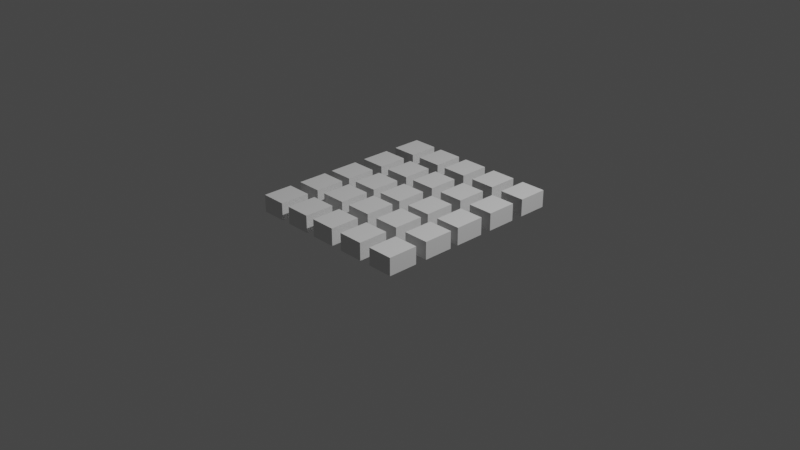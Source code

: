 # Source: r_stone.blend  (saved by Blender 2.83.18; exported with 4.5.12 LTS)
import bpy
from mathutils import Matrix  # noqa: F401  (used for matrix-valued properties, if any)

bpy.ops.wm.read_factory_settings(use_empty=True)
scene = bpy.context.scene
scene.name = 'Scene'

# ---- collections
col_collection = bpy.data.collections.new('Collection'); scene.collection.children.link(col_collection)

# ---- world
world_world = bpy.data.worlds.new('World'); scene.world = world_world
world_world.use_nodes = True; world_world.node_tree.nodes.clear()
_N = world_world.node_tree.nodes; _L = world_world.node_tree.links
n0 = _N.new('ShaderNodeOutputWorld'); n0.name = 'World Output'; n0.location = (300, 300)
n1 = _N.new('ShaderNodeBackground'); n1.name = 'Background'; n1.location = (10, 300)
n1.inputs[0].default_value = (0.05088, 0.05088, 0.05088, 1.0)
_L.new(n1.outputs[0], n0.inputs[0])
n0.is_active_output = True
world_world.color = (0.05088, 0.05088, 0.05088)
world_world.use_sun_shadow = False
world_world.sun_shadow_jitter_overblur = 0.0

# ---- cameras
cam_camera = bpy.data.cameras.new('Camera')
cam_camera.clip_end = 100.0
cam_camera.ortho_scale = 7.314

# ---- lights
light_light = bpy.data.lights.new('Light', 'POINT')
light_light.transmission_factor = 0.0
light_light.energy = 1000.0
light_light.shadow_soft_size = 0.1
light_light.shadow_maximum_resolution = 0.006
light_light.use_absolute_resolution = True

# ---- meshes
me_plane = bpy.data.meshes.new('Plane')
me_plane.from_pydata([(-0.7228, 3.42, 2.175), (0.7228, 3.42, 2.175), (-0.7228, 3.42, 0.7294), (0.7228, 3.42, 0.7294), (-0.7228, -2.446, 0.7294), (-0.7228, -2.446, 2.175), (0.7228, -2.446, 2.175), (0.7228, -2.446, 0.7294)], [], [(0, 2, 3, 1), (5, 6, 7, 4), (3, 2, 4, 7), (0, 1, 6, 5), (1, 3, 7, 6), (2, 0, 5, 4)])
_uv = me_plane.uv_layers.new(name='UVMap')
_uv.uv.foreach_set('vector', [0.0, 0.0, 0.0, 1.0, 1.0, 1.0, 1.0, 0.0, 0.0, 0.0, 1.0, 0.0, 1.0, 1.0, 0.0, 1.0, 1.0, 1.0, 0.0, 1.0, 0.0, 1.0, 1.0, 1.0, 0.0, 0.0, 1.0, 0.0, 1.0, 0.0, 0.0, 0.0, 1.0, 0.0, 1.0, 1.0, 1.0, 1.0, 1.0, 0.0, 0.0, 1.0, 0.0, 0.0, 0.0, 0.0, 0.0, 1.0])
me_plane.use_remesh_fix_poles = True
me_plane.use_remesh_preserve_attributes = False
me_plane.use_mirror_vertex_groups = False
me_plane.update()
me_plane_001 = bpy.data.meshes.new('Plane.001')
me_plane_001.from_pydata([(-0.7228, 3.42, 2.175), (0.7228, 3.42, 2.175), (-0.7228, 3.42, 0.7294), (0.7228, 3.42, 0.7294), (-0.7228, -2.446, 0.7294), (-0.7228, -2.446, 2.175), (0.7228, -2.446, 2.175), (0.7228, -2.446, 0.7294)], [], [(0, 2, 3, 1), (5, 6, 7, 4), (3, 2, 4, 7), (0, 1, 6, 5), (1, 3, 7, 6), (2, 0, 5, 4)])
_uv = me_plane_001.uv_layers.new(name='UVMap')
_uv.uv.foreach_set('vector', [0.0, 0.0, 0.0, 1.0, 1.0, 1.0, 1.0, 0.0, 0.0, 0.0, 1.0, 0.0, 1.0, 1.0, 0.0, 1.0, 1.0, 1.0, 0.0, 1.0, 0.0, 1.0, 1.0, 1.0, 0.0, 0.0, 1.0, 0.0, 1.0, 0.0, 0.0, 0.0, 1.0, 0.0, 1.0, 1.0, 1.0, 1.0, 1.0, 0.0, 0.0, 1.0, 0.0, 0.0, 0.0, 0.0, 0.0, 1.0])
me_plane_001.use_remesh_fix_poles = True
me_plane_001.use_remesh_preserve_attributes = False
me_plane_001.use_mirror_vertex_groups = False
me_plane_001.update()
me_plane_002 = bpy.data.meshes.new('Plane.002')
me_plane_002.from_pydata([(-0.7228, 3.42, 2.175), (0.7228, 3.42, 2.175), (-0.7228, 3.42, 0.7294), (0.7228, 3.42, 0.7294), (-0.7228, -2.446, 0.7294), (-0.7228, -2.446, 2.175), (0.7228, -2.446, 2.175), (0.7228, -2.446, 0.7294)], [], [(0, 2, 3, 1), (5, 6, 7, 4), (3, 2, 4, 7), (0, 1, 6, 5), (1, 3, 7, 6), (2, 0, 5, 4)])
_uv = me_plane_002.uv_layers.new(name='UVMap')
_uv.uv.foreach_set('vector', [0.0, 0.0, 0.0, 1.0, 1.0, 1.0, 1.0, 0.0, 0.0, 0.0, 1.0, 0.0, 1.0, 1.0, 0.0, 1.0, 1.0, 1.0, 0.0, 1.0, 0.0, 1.0, 1.0, 1.0, 0.0, 0.0, 1.0, 0.0, 1.0, 0.0, 0.0, 0.0, 1.0, 0.0, 1.0, 1.0, 1.0, 1.0, 1.0, 0.0, 0.0, 1.0, 0.0, 0.0, 0.0, 0.0, 0.0, 1.0])
me_plane_002.use_remesh_fix_poles = True
me_plane_002.use_remesh_preserve_attributes = False
me_plane_002.use_mirror_vertex_groups = False
me_plane_002.update()
me_plane_004 = bpy.data.meshes.new('Plane.004')
me_plane_004.from_pydata([(-0.7228, 3.42, 2.175), (0.7228, 3.42, 2.175), (-0.7228, 3.42, 0.7294), (0.7228, 3.42, 0.7294), (-0.7228, -2.446, 0.7294), (-0.7228, -2.446, 2.175), (0.7228, -2.446, 2.175), (0.7228, -2.446, 0.7294)], [], [(0, 2, 3, 1), (5, 6, 7, 4), (3, 2, 4, 7), (0, 1, 6, 5), (1, 3, 7, 6), (2, 0, 5, 4)])
_uv = me_plane_004.uv_layers.new(name='UVMap')
_uv.uv.foreach_set('vector', [0.0, 0.0, 0.0, 1.0, 1.0, 1.0, 1.0, 0.0, 0.0, 0.0, 1.0, 0.0, 1.0, 1.0, 0.0, 1.0, 1.0, 1.0, 0.0, 1.0, 0.0, 1.0, 1.0, 1.0, 0.0, 0.0, 1.0, 0.0, 1.0, 0.0, 0.0, 0.0, 1.0, 0.0, 1.0, 1.0, 1.0, 1.0, 1.0, 0.0, 0.0, 1.0, 0.0, 0.0, 0.0, 0.0, 0.0, 1.0])
me_plane_004.use_remesh_fix_poles = True
me_plane_004.use_remesh_preserve_attributes = False
me_plane_004.use_mirror_vertex_groups = False
me_plane_004.update()
me_plane_005 = bpy.data.meshes.new('Plane.005')
me_plane_005.from_pydata([(-0.7228, 3.42, 2.175), (0.7228, 3.42, 2.175), (-0.7228, 3.42, 0.7294), (0.7228, 3.42, 0.7294), (-0.7228, -2.446, 0.7294), (-0.7228, -2.446, 2.175), (0.7228, -2.446, 2.175), (0.7228, -2.446, 0.7294)], [], [(0, 2, 3, 1), (5, 6, 7, 4), (3, 2, 4, 7), (0, 1, 6, 5), (1, 3, 7, 6), (2, 0, 5, 4)])
_uv = me_plane_005.uv_layers.new(name='UVMap')
_uv.uv.foreach_set('vector', [0.0, 0.0, 0.0, 1.0, 1.0, 1.0, 1.0, 0.0, 0.0, 0.0, 1.0, 0.0, 1.0, 1.0, 0.0, 1.0, 1.0, 1.0, 0.0, 1.0, 0.0, 1.0, 1.0, 1.0, 0.0, 0.0, 1.0, 0.0, 1.0, 0.0, 0.0, 0.0, 1.0, 0.0, 1.0, 1.0, 1.0, 1.0, 1.0, 0.0, 0.0, 1.0, 0.0, 0.0, 0.0, 0.0, 0.0, 1.0])
me_plane_005.use_remesh_fix_poles = True
me_plane_005.use_remesh_preserve_attributes = False
me_plane_005.use_mirror_vertex_groups = False
me_plane_005.update()
me_plane_007 = bpy.data.meshes.new('Plane.007')
me_plane_007.from_pydata([(-0.7228, 3.42, 2.175), (0.7228, 3.42, 2.175), (-0.7228, 3.42, 0.7294), (0.7228, 3.42, 0.7294), (-0.7228, -2.446, 0.7294), (-0.7228, -2.446, 2.175), (0.7228, -2.446, 2.175), (0.7228, -2.446, 0.7294)], [], [(0, 2, 3, 1), (5, 6, 7, 4), (3, 2, 4, 7), (0, 1, 6, 5), (1, 3, 7, 6), (2, 0, 5, 4)])
_uv = me_plane_007.uv_layers.new(name='UVMap')
_uv.uv.foreach_set('vector', [0.0, 0.0, 0.0, 1.0, 1.0, 1.0, 1.0, 0.0, 0.0, 0.0, 1.0, 0.0, 1.0, 1.0, 0.0, 1.0, 1.0, 1.0, 0.0, 1.0, 0.0, 1.0, 1.0, 1.0, 0.0, 0.0, 1.0, 0.0, 1.0, 0.0, 0.0, 0.0, 1.0, 0.0, 1.0, 1.0, 1.0, 1.0, 1.0, 0.0, 0.0, 1.0, 0.0, 0.0, 0.0, 0.0, 0.0, 1.0])
me_plane_007.use_remesh_fix_poles = True
me_plane_007.use_remesh_preserve_attributes = False
me_plane_007.use_mirror_vertex_groups = False
me_plane_007.update()
me_plane_008 = bpy.data.meshes.new('Plane.008')
me_plane_008.from_pydata([(-0.7228, 3.42, 2.175), (0.7228, 3.42, 2.175), (-0.7228, 3.42, 0.7294), (0.7228, 3.42, 0.7294), (-0.7228, -2.446, 0.7294), (-0.7228, -2.446, 2.175), (0.7228, -2.446, 2.175), (0.7228, -2.446, 0.7294)], [], [(0, 2, 3, 1), (5, 6, 7, 4), (3, 2, 4, 7), (0, 1, 6, 5), (1, 3, 7, 6), (2, 0, 5, 4)])
_uv = me_plane_008.uv_layers.new(name='UVMap')
_uv.uv.foreach_set('vector', [0.0, 0.0, 0.0, 1.0, 1.0, 1.0, 1.0, 0.0, 0.0, 0.0, 1.0, 0.0, 1.0, 1.0, 0.0, 1.0, 1.0, 1.0, 0.0, 1.0, 0.0, 1.0, 1.0, 1.0, 0.0, 0.0, 1.0, 0.0, 1.0, 0.0, 0.0, 0.0, 1.0, 0.0, 1.0, 1.0, 1.0, 1.0, 1.0, 0.0, 0.0, 1.0, 0.0, 0.0, 0.0, 0.0, 0.0, 1.0])
me_plane_008.use_remesh_fix_poles = True
me_plane_008.use_remesh_preserve_attributes = False
me_plane_008.use_mirror_vertex_groups = False
me_plane_008.update()
me_plane_009 = bpy.data.meshes.new('Plane.009')
me_plane_009.from_pydata([(-0.7228, 3.42, 2.175), (0.7228, 3.42, 2.175), (-0.7228, 3.42, 0.7294), (0.7228, 3.42, 0.7294), (-0.7228, -2.446, 0.7294), (-0.7228, -2.446, 2.175), (0.7228, -2.446, 2.175), (0.7228, -2.446, 0.7294)], [], [(0, 2, 3, 1), (5, 6, 7, 4), (3, 2, 4, 7), (0, 1, 6, 5), (1, 3, 7, 6), (2, 0, 5, 4)])
_uv = me_plane_009.uv_layers.new(name='UVMap')
_uv.uv.foreach_set('vector', [0.0, 0.0, 0.0, 1.0, 1.0, 1.0, 1.0, 0.0, 0.0, 0.0, 1.0, 0.0, 1.0, 1.0, 0.0, 1.0, 1.0, 1.0, 0.0, 1.0, 0.0, 1.0, 1.0, 1.0, 0.0, 0.0, 1.0, 0.0, 1.0, 0.0, 0.0, 0.0, 1.0, 0.0, 1.0, 1.0, 1.0, 1.0, 1.0, 0.0, 0.0, 1.0, 0.0, 0.0, 0.0, 0.0, 0.0, 1.0])
me_plane_009.use_remesh_fix_poles = True
me_plane_009.use_remesh_preserve_attributes = False
me_plane_009.use_mirror_vertex_groups = False
me_plane_009.update()
me_plane_011 = bpy.data.meshes.new('Plane.011')
me_plane_011.from_pydata([(-0.7228, 3.42, 2.175), (0.7228, 3.42, 2.175), (-0.7228, 3.42, 0.7294), (0.7228, 3.42, 0.7294), (-0.7228, -2.446, 0.7294), (-0.7228, -2.446, 2.175), (0.7228, -2.446, 2.175), (0.7228, -2.446, 0.7294)], [], [(0, 2, 3, 1), (5, 6, 7, 4), (3, 2, 4, 7), (0, 1, 6, 5), (1, 3, 7, 6), (2, 0, 5, 4)])
_uv = me_plane_011.uv_layers.new(name='UVMap')
_uv.uv.foreach_set('vector', [0.0, 0.0, 0.0, 1.0, 1.0, 1.0, 1.0, 0.0, 0.0, 0.0, 1.0, 0.0, 1.0, 1.0, 0.0, 1.0, 1.0, 1.0, 0.0, 1.0, 0.0, 1.0, 1.0, 1.0, 0.0, 0.0, 1.0, 0.0, 1.0, 0.0, 0.0, 0.0, 1.0, 0.0, 1.0, 1.0, 1.0, 1.0, 1.0, 0.0, 0.0, 1.0, 0.0, 0.0, 0.0, 0.0, 0.0, 1.0])
me_plane_011.use_remesh_fix_poles = True
me_plane_011.use_remesh_preserve_attributes = False
me_plane_011.use_mirror_vertex_groups = False
me_plane_011.update()
me_plane_012 = bpy.data.meshes.new('Plane.012')
me_plane_012.from_pydata([(-0.7228, 3.42, 2.175), (0.7228, 3.42, 2.175), (-0.7228, 3.42, 0.7294), (0.7228, 3.42, 0.7294), (-0.7228, -2.446, 0.7294), (-0.7228, -2.446, 2.175), (0.7228, -2.446, 2.175), (0.7228, -2.446, 0.7294)], [], [(0, 2, 3, 1), (5, 6, 7, 4), (3, 2, 4, 7), (0, 1, 6, 5), (1, 3, 7, 6), (2, 0, 5, 4)])
_uv = me_plane_012.uv_layers.new(name='UVMap')
_uv.uv.foreach_set('vector', [0.0, 0.0, 0.0, 1.0, 1.0, 1.0, 1.0, 0.0, 0.0, 0.0, 1.0, 0.0, 1.0, 1.0, 0.0, 1.0, 1.0, 1.0, 0.0, 1.0, 0.0, 1.0, 1.0, 1.0, 0.0, 0.0, 1.0, 0.0, 1.0, 0.0, 0.0, 0.0, 1.0, 0.0, 1.0, 1.0, 1.0, 1.0, 1.0, 0.0, 0.0, 1.0, 0.0, 0.0, 0.0, 0.0, 0.0, 1.0])
me_plane_012.use_remesh_fix_poles = True
me_plane_012.use_remesh_preserve_attributes = False
me_plane_012.use_mirror_vertex_groups = False
me_plane_012.update()
me_plane_014 = bpy.data.meshes.new('Plane.014')
me_plane_014.from_pydata([(-0.7228, 3.42, 2.175), (0.7228, 3.42, 2.175), (-0.7228, 3.42, 0.7294), (0.7228, 3.42, 0.7294), (-0.7228, -2.446, 0.7294), (-0.7228, -2.446, 2.175), (0.7228, -2.446, 2.175), (0.7228, -2.446, 0.7294)], [], [(0, 2, 3, 1), (5, 6, 7, 4), (3, 2, 4, 7), (0, 1, 6, 5), (1, 3, 7, 6), (2, 0, 5, 4)])
_uv = me_plane_014.uv_layers.new(name='UVMap')
_uv.uv.foreach_set('vector', [0.0, 0.0, 0.0, 1.0, 1.0, 1.0, 1.0, 0.0, 0.0, 0.0, 1.0, 0.0, 1.0, 1.0, 0.0, 1.0, 1.0, 1.0, 0.0, 1.0, 0.0, 1.0, 1.0, 1.0, 0.0, 0.0, 1.0, 0.0, 1.0, 0.0, 0.0, 0.0, 1.0, 0.0, 1.0, 1.0, 1.0, 1.0, 1.0, 0.0, 0.0, 1.0, 0.0, 0.0, 0.0, 0.0, 0.0, 1.0])
me_plane_014.use_remesh_fix_poles = True
me_plane_014.use_remesh_preserve_attributes = False
me_plane_014.use_mirror_vertex_groups = False
me_plane_014.update()
me_plane_015 = bpy.data.meshes.new('Plane.015')
me_plane_015.from_pydata([(-0.7228, 3.42, 2.175), (0.7228, 3.42, 2.175), (-0.7228, 3.42, 0.7294), (0.7228, 3.42, 0.7294), (-0.7228, -2.446, 0.7294), (-0.7228, -2.446, 2.175), (0.7228, -2.446, 2.175), (0.7228, -2.446, 0.7294)], [], [(0, 2, 3, 1), (5, 6, 7, 4), (3, 2, 4, 7), (0, 1, 6, 5), (1, 3, 7, 6), (2, 0, 5, 4)])
_uv = me_plane_015.uv_layers.new(name='UVMap')
_uv.uv.foreach_set('vector', [0.0, 0.0, 0.0, 1.0, 1.0, 1.0, 1.0, 0.0, 0.0, 0.0, 1.0, 0.0, 1.0, 1.0, 0.0, 1.0, 1.0, 1.0, 0.0, 1.0, 0.0, 1.0, 1.0, 1.0, 0.0, 0.0, 1.0, 0.0, 1.0, 0.0, 0.0, 0.0, 1.0, 0.0, 1.0, 1.0, 1.0, 1.0, 1.0, 0.0, 0.0, 1.0, 0.0, 0.0, 0.0, 0.0, 0.0, 1.0])
me_plane_015.use_remesh_fix_poles = True
me_plane_015.use_remesh_preserve_attributes = False
me_plane_015.use_mirror_vertex_groups = False
me_plane_015.update()
me_plane_016 = bpy.data.meshes.new('Plane.016')
me_plane_016.from_pydata([(-0.7228, 3.42, 2.175), (0.7228, 3.42, 2.175), (-0.7228, 3.42, 0.7294), (0.7228, 3.42, 0.7294), (-0.7228, -2.446, 0.7294), (-0.7228, -2.446, 2.175), (0.7228, -2.446, 2.175), (0.7228, -2.446, 0.7294)], [], [(0, 2, 3, 1), (5, 6, 7, 4), (3, 2, 4, 7), (0, 1, 6, 5), (1, 3, 7, 6), (2, 0, 5, 4)])
_uv = me_plane_016.uv_layers.new(name='UVMap')
_uv.uv.foreach_set('vector', [0.0, 0.0, 0.0, 1.0, 1.0, 1.0, 1.0, 0.0, 0.0, 0.0, 1.0, 0.0, 1.0, 1.0, 0.0, 1.0, 1.0, 1.0, 0.0, 1.0, 0.0, 1.0, 1.0, 1.0, 0.0, 0.0, 1.0, 0.0, 1.0, 0.0, 0.0, 0.0, 1.0, 0.0, 1.0, 1.0, 1.0, 1.0, 1.0, 0.0, 0.0, 1.0, 0.0, 0.0, 0.0, 0.0, 0.0, 1.0])
me_plane_016.use_remesh_fix_poles = True
me_plane_016.use_remesh_preserve_attributes = False
me_plane_016.use_mirror_vertex_groups = False
me_plane_016.update()
me_plane_018 = bpy.data.meshes.new('Plane.018')
me_plane_018.from_pydata([(-0.7228, 3.42, 2.175), (0.7228, 3.42, 2.175), (-0.7228, 3.42, 0.7294), (0.7228, 3.42, 0.7294), (-0.7228, -2.446, 0.7294), (-0.7228, -2.446, 2.175), (0.7228, -2.446, 2.175), (0.7228, -2.446, 0.7294)], [], [(0, 2, 3, 1), (5, 6, 7, 4), (3, 2, 4, 7), (0, 1, 6, 5), (1, 3, 7, 6), (2, 0, 5, 4)])
_uv = me_plane_018.uv_layers.new(name='UVMap')
_uv.uv.foreach_set('vector', [0.0, 0.0, 0.0, 1.0, 1.0, 1.0, 1.0, 0.0, 0.0, 0.0, 1.0, 0.0, 1.0, 1.0, 0.0, 1.0, 1.0, 1.0, 0.0, 1.0, 0.0, 1.0, 1.0, 1.0, 0.0, 0.0, 1.0, 0.0, 1.0, 0.0, 0.0, 0.0, 1.0, 0.0, 1.0, 1.0, 1.0, 1.0, 1.0, 0.0, 0.0, 1.0, 0.0, 0.0, 0.0, 0.0, 0.0, 1.0])
me_plane_018.use_remesh_fix_poles = True
me_plane_018.use_remesh_preserve_attributes = False
me_plane_018.use_mirror_vertex_groups = False
me_plane_018.update()
me_plane_019 = bpy.data.meshes.new('Plane.019')
me_plane_019.from_pydata([(-0.7228, 3.42, 2.175), (0.7228, 3.42, 2.175), (-0.7228, 3.42, 0.7294), (0.7228, 3.42, 0.7294), (-0.7228, -2.446, 0.7294), (-0.7228, -2.446, 2.175), (0.7228, -2.446, 2.175), (0.7228, -2.446, 0.7294)], [], [(0, 2, 3, 1), (5, 6, 7, 4), (3, 2, 4, 7), (0, 1, 6, 5), (1, 3, 7, 6), (2, 0, 5, 4)])
_uv = me_plane_019.uv_layers.new(name='UVMap')
_uv.uv.foreach_set('vector', [0.0, 0.0, 0.0, 1.0, 1.0, 1.0, 1.0, 0.0, 0.0, 0.0, 1.0, 0.0, 1.0, 1.0, 0.0, 1.0, 1.0, 1.0, 0.0, 1.0, 0.0, 1.0, 1.0, 1.0, 0.0, 0.0, 1.0, 0.0, 1.0, 0.0, 0.0, 0.0, 1.0, 0.0, 1.0, 1.0, 1.0, 1.0, 1.0, 0.0, 0.0, 1.0, 0.0, 0.0, 0.0, 0.0, 0.0, 1.0])
me_plane_019.use_remesh_fix_poles = True
me_plane_019.use_remesh_preserve_attributes = False
me_plane_019.use_mirror_vertex_groups = False
me_plane_019.update()
me_plane_021 = bpy.data.meshes.new('Plane.021')
me_plane_021.from_pydata([(-0.7228, 3.42, 2.175), (0.7228, 3.42, 2.175), (-0.7228, 3.42, 0.7294), (0.7228, 3.42, 0.7294), (-0.7228, -2.446, 0.7294), (-0.7228, -2.446, 2.175), (0.7228, -2.446, 2.175), (0.7228, -2.446, 0.7294)], [], [(0, 2, 3, 1), (5, 6, 7, 4), (3, 2, 4, 7), (0, 1, 6, 5), (1, 3, 7, 6), (2, 0, 5, 4)])
_uv = me_plane_021.uv_layers.new(name='UVMap')
_uv.uv.foreach_set('vector', [0.0, 0.0, 0.0, 1.0, 1.0, 1.0, 1.0, 0.0, 0.0, 0.0, 1.0, 0.0, 1.0, 1.0, 0.0, 1.0, 1.0, 1.0, 0.0, 1.0, 0.0, 1.0, 1.0, 1.0, 0.0, 0.0, 1.0, 0.0, 1.0, 0.0, 0.0, 0.0, 1.0, 0.0, 1.0, 1.0, 1.0, 1.0, 1.0, 0.0, 0.0, 1.0, 0.0, 0.0, 0.0, 0.0, 0.0, 1.0])
me_plane_021.use_remesh_fix_poles = True
me_plane_021.use_remesh_preserve_attributes = False
me_plane_021.use_mirror_vertex_groups = False
me_plane_021.update()
me_plane_022 = bpy.data.meshes.new('Plane.022')
me_plane_022.from_pydata([(-0.7228, 3.42, 2.175), (0.7228, 3.42, 2.175), (-0.7228, 3.42, 0.7294), (0.7228, 3.42, 0.7294), (-0.7228, -2.446, 0.7294), (-0.7228, -2.446, 2.175), (0.7228, -2.446, 2.175), (0.7228, -2.446, 0.7294)], [], [(0, 2, 3, 1), (5, 6, 7, 4), (3, 2, 4, 7), (0, 1, 6, 5), (1, 3, 7, 6), (2, 0, 5, 4)])
_uv = me_plane_022.uv_layers.new(name='UVMap')
_uv.uv.foreach_set('vector', [0.0, 0.0, 0.0, 1.0, 1.0, 1.0, 1.0, 0.0, 0.0, 0.0, 1.0, 0.0, 1.0, 1.0, 0.0, 1.0, 1.0, 1.0, 0.0, 1.0, 0.0, 1.0, 1.0, 1.0, 0.0, 0.0, 1.0, 0.0, 1.0, 0.0, 0.0, 0.0, 1.0, 0.0, 1.0, 1.0, 1.0, 1.0, 1.0, 0.0, 0.0, 1.0, 0.0, 0.0, 0.0, 0.0, 0.0, 1.0])
me_plane_022.use_remesh_fix_poles = True
me_plane_022.use_remesh_preserve_attributes = False
me_plane_022.use_mirror_vertex_groups = False
me_plane_022.update()
me_plane_023 = bpy.data.meshes.new('Plane.023')
me_plane_023.from_pydata([(-0.7228, 3.42, 2.175), (0.7228, 3.42, 2.175), (-0.7228, 3.42, 0.7294), (0.7228, 3.42, 0.7294), (-0.7228, -2.446, 0.7294), (-0.7228, -2.446, 2.175), (0.7228, -2.446, 2.175), (0.7228, -2.446, 0.7294)], [], [(0, 2, 3, 1), (5, 6, 7, 4), (3, 2, 4, 7), (0, 1, 6, 5), (1, 3, 7, 6), (2, 0, 5, 4)])
_uv = me_plane_023.uv_layers.new(name='UVMap')
_uv.uv.foreach_set('vector', [0.0, 0.0, 0.0, 1.0, 1.0, 1.0, 1.0, 0.0, 0.0, 0.0, 1.0, 0.0, 1.0, 1.0, 0.0, 1.0, 1.0, 1.0, 0.0, 1.0, 0.0, 1.0, 1.0, 1.0, 0.0, 0.0, 1.0, 0.0, 1.0, 0.0, 0.0, 0.0, 1.0, 0.0, 1.0, 1.0, 1.0, 1.0, 1.0, 0.0, 0.0, 1.0, 0.0, 0.0, 0.0, 0.0, 0.0, 1.0])
me_plane_023.use_remesh_fix_poles = True
me_plane_023.use_remesh_preserve_attributes = False
me_plane_023.use_mirror_vertex_groups = False
me_plane_023.update()
me_plane_024 = bpy.data.meshes.new('Plane.024')
me_plane_024.from_pydata([(-0.7228, 3.42, 2.175), (0.7228, 3.42, 2.175), (-0.7228, 3.42, 0.7294), (0.7228, 3.42, 0.7294), (-0.7228, -2.446, 0.7294), (-0.7228, -2.446, 2.175), (0.7228, -2.446, 2.175), (0.7228, -2.446, 0.7294)], [], [(0, 2, 3, 1), (5, 6, 7, 4), (3, 2, 4, 7), (0, 1, 6, 5), (1, 3, 7, 6), (2, 0, 5, 4)])
_uv = me_plane_024.uv_layers.new(name='UVMap')
_uv.uv.foreach_set('vector', [0.0, 0.0, 0.0, 1.0, 1.0, 1.0, 1.0, 0.0, 0.0, 0.0, 1.0, 0.0, 1.0, 1.0, 0.0, 1.0, 1.0, 1.0, 0.0, 1.0, 0.0, 1.0, 1.0, 1.0, 0.0, 0.0, 1.0, 0.0, 1.0, 0.0, 0.0, 0.0, 1.0, 0.0, 1.0, 1.0, 1.0, 1.0, 1.0, 0.0, 0.0, 1.0, 0.0, 0.0, 0.0, 0.0, 0.0, 1.0])
me_plane_024.use_remesh_fix_poles = True
me_plane_024.use_remesh_preserve_attributes = False
me_plane_024.use_mirror_vertex_groups = False
me_plane_024.update()
me_plane_025 = bpy.data.meshes.new('Plane.025')
me_plane_025.from_pydata([(-0.7228, 3.42, 2.175), (0.7228, 3.42, 2.175), (-0.7228, 3.42, 0.7294), (0.7228, 3.42, 0.7294), (-0.7228, -2.446, 0.7294), (-0.7228, -2.446, 2.175), (0.7228, -2.446, 2.175), (0.7228, -2.446, 0.7294)], [], [(0, 2, 3, 1), (5, 6, 7, 4), (3, 2, 4, 7), (0, 1, 6, 5), (1, 3, 7, 6), (2, 0, 5, 4)])
_uv = me_plane_025.uv_layers.new(name='UVMap')
_uv.uv.foreach_set('vector', [0.0, 0.0, 0.0, 1.0, 1.0, 1.0, 1.0, 0.0, 0.0, 0.0, 1.0, 0.0, 1.0, 1.0, 0.0, 1.0, 1.0, 1.0, 0.0, 1.0, 0.0, 1.0, 1.0, 1.0, 0.0, 0.0, 1.0, 0.0, 1.0, 0.0, 0.0, 0.0, 1.0, 0.0, 1.0, 1.0, 1.0, 1.0, 1.0, 0.0, 0.0, 1.0, 0.0, 0.0, 0.0, 0.0, 0.0, 1.0])
me_plane_025.use_remesh_fix_poles = True
me_plane_025.use_remesh_preserve_attributes = False
me_plane_025.use_mirror_vertex_groups = False
me_plane_025.update()
me_plane_026 = bpy.data.meshes.new('Plane.026')
me_plane_026.from_pydata([(-0.7228, 3.42, 2.175), (0.7228, 3.42, 2.175), (-0.7228, 3.42, 0.7294), (0.7228, 3.42, 0.7294), (-0.7228, -2.446, 0.7294), (-0.7228, -2.446, 2.175), (0.7228, -2.446, 2.175), (0.7228, -2.446, 0.7294)], [], [(0, 2, 3, 1), (5, 6, 7, 4), (3, 2, 4, 7), (0, 1, 6, 5), (1, 3, 7, 6), (2, 0, 5, 4)])
_uv = me_plane_026.uv_layers.new(name='UVMap')
_uv.uv.foreach_set('vector', [0.0, 0.0, 0.0, 1.0, 1.0, 1.0, 1.0, 0.0, 0.0, 0.0, 1.0, 0.0, 1.0, 1.0, 0.0, 1.0, 1.0, 1.0, 0.0, 1.0, 0.0, 1.0, 1.0, 1.0, 0.0, 0.0, 1.0, 0.0, 1.0, 0.0, 0.0, 0.0, 1.0, 0.0, 1.0, 1.0, 1.0, 1.0, 1.0, 0.0, 0.0, 1.0, 0.0, 0.0, 0.0, 0.0, 0.0, 1.0])
me_plane_026.use_remesh_fix_poles = True
me_plane_026.use_remesh_preserve_attributes = False
me_plane_026.use_mirror_vertex_groups = False
me_plane_026.update()
me_plane_027 = bpy.data.meshes.new('Plane.027')
me_plane_027.from_pydata([(-0.7228, 3.42, 2.175), (0.7228, 3.42, 2.175), (-0.7228, 3.42, 0.7294), (0.7228, 3.42, 0.7294), (-0.7228, -2.446, 0.7294), (-0.7228, -2.446, 2.175), (0.7228, -2.446, 2.175), (0.7228, -2.446, 0.7294)], [], [(0, 2, 3, 1), (5, 6, 7, 4), (3, 2, 4, 7), (0, 1, 6, 5), (1, 3, 7, 6), (2, 0, 5, 4)])
_uv = me_plane_027.uv_layers.new(name='UVMap')
_uv.uv.foreach_set('vector', [0.0, 0.0, 0.0, 1.0, 1.0, 1.0, 1.0, 0.0, 0.0, 0.0, 1.0, 0.0, 1.0, 1.0, 0.0, 1.0, 1.0, 1.0, 0.0, 1.0, 0.0, 1.0, 1.0, 1.0, 0.0, 0.0, 1.0, 0.0, 1.0, 0.0, 0.0, 0.0, 1.0, 0.0, 1.0, 1.0, 1.0, 1.0, 1.0, 0.0, 0.0, 1.0, 0.0, 0.0, 0.0, 0.0, 0.0, 1.0])
me_plane_027.use_remesh_fix_poles = True
me_plane_027.use_remesh_preserve_attributes = False
me_plane_027.use_mirror_vertex_groups = False
me_plane_027.update()
me_plane_028 = bpy.data.meshes.new('Plane.028')
me_plane_028.from_pydata([(-0.7228, 3.42, 2.175), (0.7228, 3.42, 2.175), (-0.7228, 3.42, 0.7294), (0.7228, 3.42, 0.7294), (-0.7228, -2.446, 0.7294), (-0.7228, -2.446, 2.175), (0.7228, -2.446, 2.175), (0.7228, -2.446, 0.7294)], [], [(0, 2, 3, 1), (5, 6, 7, 4), (3, 2, 4, 7), (0, 1, 6, 5), (1, 3, 7, 6), (2, 0, 5, 4)])
_uv = me_plane_028.uv_layers.new(name='UVMap')
_uv.uv.foreach_set('vector', [0.0, 0.0, 0.0, 1.0, 1.0, 1.0, 1.0, 0.0, 0.0, 0.0, 1.0, 0.0, 1.0, 1.0, 0.0, 1.0, 1.0, 1.0, 0.0, 1.0, 0.0, 1.0, 1.0, 1.0, 0.0, 0.0, 1.0, 0.0, 1.0, 0.0, 0.0, 0.0, 1.0, 0.0, 1.0, 1.0, 1.0, 1.0, 1.0, 0.0, 0.0, 1.0, 0.0, 0.0, 0.0, 0.0, 0.0, 1.0])
me_plane_028.use_remesh_fix_poles = True
me_plane_028.use_remesh_preserve_attributes = False
me_plane_028.use_mirror_vertex_groups = False
me_plane_028.update()
me_plane_029 = bpy.data.meshes.new('Plane.029')
me_plane_029.from_pydata([(-0.7228, 3.42, 2.175), (0.7228, 3.42, 2.175), (-0.7228, 3.42, 0.7294), (0.7228, 3.42, 0.7294), (-0.7228, -2.446, 0.7294), (-0.7228, -2.446, 2.175), (0.7228, -2.446, 2.175), (0.7228, -2.446, 0.7294)], [], [(0, 2, 3, 1), (5, 6, 7, 4), (3, 2, 4, 7), (0, 1, 6, 5), (1, 3, 7, 6), (2, 0, 5, 4)])
_uv = me_plane_029.uv_layers.new(name='UVMap')
_uv.uv.foreach_set('vector', [0.0, 0.0, 0.0, 1.0, 1.0, 1.0, 1.0, 0.0, 0.0, 0.0, 1.0, 0.0, 1.0, 1.0, 0.0, 1.0, 1.0, 1.0, 0.0, 1.0, 0.0, 1.0, 1.0, 1.0, 0.0, 0.0, 1.0, 0.0, 1.0, 0.0, 0.0, 0.0, 1.0, 0.0, 1.0, 1.0, 1.0, 1.0, 1.0, 0.0, 0.0, 1.0, 0.0, 0.0, 0.0, 0.0, 0.0, 1.0])
me_plane_029.use_remesh_fix_poles = True
me_plane_029.use_remesh_preserve_attributes = False
me_plane_029.use_mirror_vertex_groups = False
me_plane_029.update()
me_plane_030 = bpy.data.meshes.new('Plane.030')
me_plane_030.from_pydata([(-0.7228, 3.42, 2.175), (0.7228, 3.42, 2.175), (-0.7228, 3.42, 0.7294), (0.7228, 3.42, 0.7294), (-0.7228, -2.446, 0.7294), (-0.7228, -2.446, 2.175), (0.7228, -2.446, 2.175), (0.7228, -2.446, 0.7294)], [], [(0, 2, 3, 1), (5, 6, 7, 4), (3, 2, 4, 7), (0, 1, 6, 5), (1, 3, 7, 6), (2, 0, 5, 4)])
_uv = me_plane_030.uv_layers.new(name='UVMap')
_uv.uv.foreach_set('vector', [0.0, 0.0, 0.0, 1.0, 1.0, 1.0, 1.0, 0.0, 0.0, 0.0, 1.0, 0.0, 1.0, 1.0, 0.0, 1.0, 1.0, 1.0, 0.0, 1.0, 0.0, 1.0, 1.0, 1.0, 0.0, 0.0, 1.0, 0.0, 1.0, 0.0, 0.0, 0.0, 1.0, 0.0, 1.0, 1.0, 1.0, 1.0, 1.0, 0.0, 0.0, 1.0, 0.0, 0.0, 0.0, 0.0, 0.0, 1.0])
me_plane_030.use_remesh_fix_poles = True
me_plane_030.use_remesh_preserve_attributes = False
me_plane_030.use_mirror_vertex_groups = False
me_plane_030.update()

# ---- objects
ob_light = bpy.data.objects.new('Light', light_light)
ob_camera = bpy.data.objects.new('Camera', cam_camera)
ob_plane = bpy.data.objects.new('Plane', me_plane)
ob_plane_001 = bpy.data.objects.new('Plane.001', me_plane_001)
ob_plane_002 = bpy.data.objects.new('Plane.002', me_plane_002)
ob_plane_004 = bpy.data.objects.new('Plane.004', me_plane_004)
ob_plane_005 = bpy.data.objects.new('Plane.005', me_plane_005)
ob_plane_007 = bpy.data.objects.new('Plane.007', me_plane_007)
ob_plane_008 = bpy.data.objects.new('Plane.008', me_plane_008)
ob_plane_009 = bpy.data.objects.new('Plane.009', me_plane_009)
ob_plane_011 = bpy.data.objects.new('Plane.011', me_plane_011)
ob_plane_012 = bpy.data.objects.new('Plane.012', me_plane_012)
ob_plane_014 = bpy.data.objects.new('Plane.014', me_plane_014)
ob_plane_015 = bpy.data.objects.new('Plane.015', me_plane_015)
ob_plane_016 = bpy.data.objects.new('Plane.016', me_plane_016)
ob_plane_018 = bpy.data.objects.new('Plane.018', me_plane_018)
ob_plane_019 = bpy.data.objects.new('Plane.019', me_plane_019)
ob_plane_003 = bpy.data.objects.new('Plane.003', me_plane_021)
ob_plane_006 = bpy.data.objects.new('Plane.006', me_plane_022)
ob_plane_010 = bpy.data.objects.new('Plane.010', me_plane_023)
ob_plane_013 = bpy.data.objects.new('Plane.013', me_plane_024)
ob_plane_017 = bpy.data.objects.new('Plane.017', me_plane_025)
ob_plane_020 = bpy.data.objects.new('Plane.020', me_plane_026)
ob_plane_021 = bpy.data.objects.new('Plane.021', me_plane_027)
ob_plane_022 = bpy.data.objects.new('Plane.022', me_plane_028)
ob_plane_023 = bpy.data.objects.new('Plane.023', me_plane_029)
ob_plane_024 = bpy.data.objects.new('Plane.024', me_plane_030)

# ---- transforms, parenting, visibility, modifiers, constraints
ob_light.location = (4.076, 1.005, 5.904)
ob_light.rotation_euler = (0.6503, 0.05522, 1.866)
ob_light.lock_rotations_4d = False
ob_light.empty_display_type = 'ARROWS'
ob_light.color = (0.0, 0.0, 0.0, 0.0)
ob_light.lineart.crease_threshold = 0.0
ob_camera.location = (7.359, -6.926, 4.958)
ob_camera.rotation_euler = (1.109, 0.0, 0.8149)
ob_camera.lock_rotations_4d = False
ob_camera.empty_display_type = 'ARROWS'
ob_camera.color = (0.0, 0.0, 0.0, 0.0)
ob_camera.display_type = 'WIRE'
ob_camera.lineart.crease_threshold = 0.0
ob_plane.location = (-0.002322, 0.01126, 0.0)
ob_plane.scale = (0.1906, 0.05544, 0.1291)
ob_plane.lineart.crease_threshold = 0.0
ob_plane_001.location = (0.3978, 0.01126, 0.0)
ob_plane_001.scale = (0.1906, 0.05544, 0.1291)
ob_plane_001.lineart.crease_threshold = 0.0
ob_plane_002.location = (0.8007, 0.01126, 0.0)
ob_plane_002.scale = (0.1906, 0.05544, 0.1291)
ob_plane_002.lineart.crease_threshold = 0.0
ob_plane_004.location = (-0.3809, 0.01126, 0.0)
ob_plane_004.scale = (0.1906, 0.05544, 0.1291)
ob_plane_004.lineart.crease_threshold = 0.0
ob_plane_005.location = (-0.7596, 0.01126, 0.0)
ob_plane_005.scale = (0.1906, 0.05544, 0.1291)
ob_plane_005.lineart.crease_threshold = 0.0
ob_plane_007.location = (-0.002322, -0.4087, 0.0)
ob_plane_007.scale = (0.1906, 0.05544, 0.1291)
ob_plane_007.lineart.crease_threshold = 0.0
ob_plane_008.location = (0.3978, -0.4087, 0.0)
ob_plane_008.scale = (0.1906, 0.05544, 0.1291)
ob_plane_008.lineart.crease_threshold = 0.0
ob_plane_009.location = (0.8007, -0.4087, 0.0)
ob_plane_009.scale = (0.1906, 0.05544, 0.1291)
ob_plane_009.lineart.crease_threshold = 0.0
ob_plane_011.location = (-0.3809, -0.4087, 0.0)
ob_plane_011.scale = (0.1906, 0.05544, 0.1291)
ob_plane_011.lineart.crease_threshold = 0.0
ob_plane_012.location = (-0.7596, -0.4087, 0.0)
ob_plane_012.scale = (0.1906, 0.05544, 0.1291)
ob_plane_012.lineart.crease_threshold = 0.0
ob_plane_014.location = (-0.002322, 0.4636, 0.0)
ob_plane_014.scale = (0.1906, 0.05544, 0.1291)
ob_plane_014.lineart.crease_threshold = 0.0
ob_plane_015.location = (0.3978, 0.4636, 0.0)
ob_plane_015.scale = (0.1906, 0.05544, 0.1291)
ob_plane_015.lineart.crease_threshold = 0.0
ob_plane_016.location = (0.8007, 0.4636, 0.0)
ob_plane_016.scale = (0.1906, 0.05544, 0.1291)
ob_plane_016.lineart.crease_threshold = 0.0
ob_plane_018.location = (-0.3809, 0.4636, 0.0)
ob_plane_018.scale = (0.1906, 0.05544, 0.1291)
ob_plane_018.lineart.crease_threshold = 0.0
ob_plane_019.location = (-0.7596, 0.4636, 0.0)
ob_plane_019.scale = (0.1906, 0.05544, 0.1291)
ob_plane_019.lineart.crease_threshold = 0.0
ob_plane_003.location = (-0.002322, 0.925, 0.0)
ob_plane_003.scale = (0.1906, 0.05544, 0.1291)
ob_plane_003.lineart.crease_threshold = 0.0
ob_plane_006.location = (0.3978, 0.925, 0.0)
ob_plane_006.scale = (0.1906, 0.05544, 0.1291)
ob_plane_006.lineart.crease_threshold = 0.0
ob_plane_010.location = (0.8007, 0.925, 0.0)
ob_plane_010.scale = (0.1906, 0.05544, 0.1291)
ob_plane_010.lineart.crease_threshold = 0.0
ob_plane_013.location = (-0.3809, 0.925, 0.0)
ob_plane_013.scale = (0.1906, 0.05544, 0.1291)
ob_plane_013.lineart.crease_threshold = 0.0
ob_plane_017.location = (-0.7596, 0.925, 0.0)
ob_plane_017.scale = (0.1906, 0.05544, 0.1291)
ob_plane_017.lineart.crease_threshold = 0.0
ob_plane_020.location = (-0.002322, -0.8609, 0.0)
ob_plane_020.scale = (0.1906, 0.05544, 0.1291)
ob_plane_020.lineart.crease_threshold = 0.0
ob_plane_021.location = (0.3978, -0.8609, 0.0)
ob_plane_021.scale = (0.1906, 0.05544, 0.1291)
ob_plane_021.lineart.crease_threshold = 0.0
ob_plane_022.location = (0.8007, -0.8609, 0.0)
ob_plane_022.scale = (0.1906, 0.05544, 0.1291)
ob_plane_022.lineart.crease_threshold = 0.0
ob_plane_023.location = (-0.3809, -0.8609, 0.0)
ob_plane_023.scale = (0.1906, 0.05544, 0.1291)
ob_plane_023.lineart.crease_threshold = 0.0
ob_plane_024.location = (-0.7596, -0.8609, 0.0)
ob_plane_024.scale = (0.1906, 0.05544, 0.1291)
ob_plane_024.lineart.crease_threshold = 0.0

# ---- collection membership
col_collection.objects.link(ob_light)
col_collection.objects.link(ob_camera)
col_collection.objects.link(ob_plane)
col_collection.objects.link(ob_plane_001)
col_collection.objects.link(ob_plane_002)
col_collection.objects.link(ob_plane_004)
col_collection.objects.link(ob_plane_005)
col_collection.objects.link(ob_plane_007)
col_collection.objects.link(ob_plane_008)
col_collection.objects.link(ob_plane_009)
col_collection.objects.link(ob_plane_011)
col_collection.objects.link(ob_plane_012)
col_collection.objects.link(ob_plane_014)
col_collection.objects.link(ob_plane_015)
col_collection.objects.link(ob_plane_016)
col_collection.objects.link(ob_plane_018)
col_collection.objects.link(ob_plane_019)
col_collection.objects.link(ob_plane_003)
col_collection.objects.link(ob_plane_006)
col_collection.objects.link(ob_plane_010)
col_collection.objects.link(ob_plane_013)
col_collection.objects.link(ob_plane_017)
col_collection.objects.link(ob_plane_020)
col_collection.objects.link(ob_plane_021)
col_collection.objects.link(ob_plane_022)
col_collection.objects.link(ob_plane_023)
col_collection.objects.link(ob_plane_024)

# ---- scene / render settings (as saved in the file)
scene.camera = ob_camera
scene.frame_start = 1; scene.frame_end = 250; scene.frame_set(1)
scene.render.engine = 'BLENDER_EEVEE_NEXT'
scene.cycles.use_denoising = False
scene.cycles.samples = 128
scene.cycles.sampling_pattern = 'TABULATED_SOBOL'
scene.cycles.use_adaptive_sampling = False
scene.cycles.use_light_tree = False
scene.view_settings.view_transform = 'Filmic'
bpy.context.view_layer.update()
